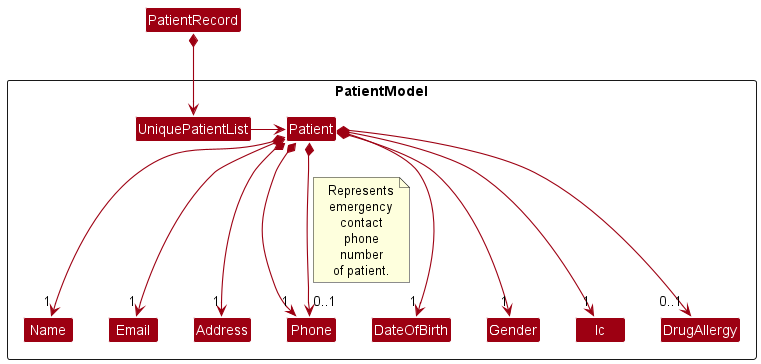

The diagram above was rendered by PlantUML. Its source (embedded in the PNG):
@startuml
!include style.puml
skinparam arrowThickness 1.1
skinparam arrowColor MODEL_COLOR
skinparam classBackgroundColor MODEL_COLOR

Package PatientModel <<Rectangle>>{
Class Patient
Class Name
Class Phone
Class Email
Class Address
Class DateOfBirth
Class Gender
Class Ic
Class DrugAllergy
Class UniquePatientList
}

Class PatientRecord
PatientRecord *--> UniquePatientList
UniquePatientList -right-> Patient

Patient *--> "1" Name
Patient *--> "1" Phone
Patient *--> "0..1" Phone
note on link
Represents
emergency
contact
phone
number
of patient.
endnote
Patient *--> "1" Email
Patient *--> "1" Address
Patient *--> "1" DateOfBirth
Patient *--> "1" Gender
Patient *--> "1" Ic
Patient *--> "0..1" DrugAllergy

Name -[hidden]right-> Email
Email -[hidden]right-> Address
Address -[hidden]right-> Phone
Phone -[hidden]right-> DateOfBirth
DateOfBirth -[hidden]right-> Gender
Gender -[hidden]right-> Ic
Ic -[hidden]right-> DrugAllergy

@enduml